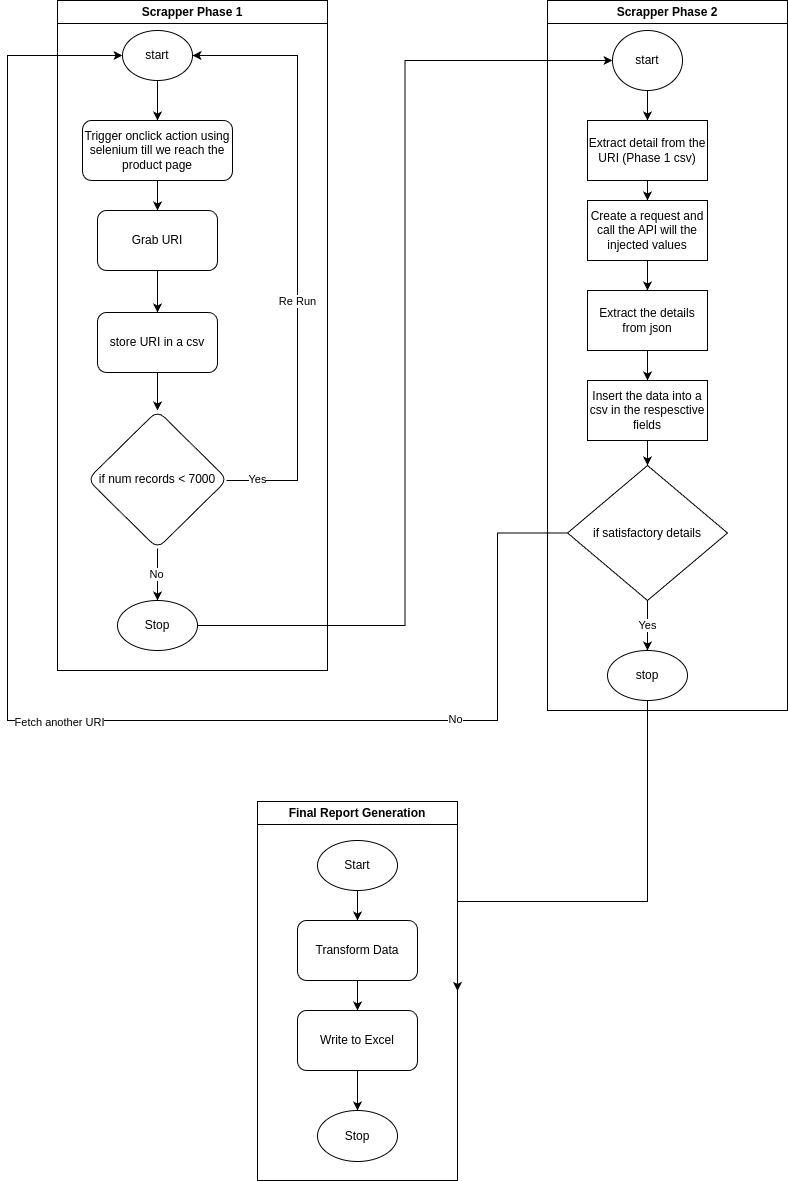

The diagram above was exported from draw.io. Its source (the exported page's mxGraphModel, read from the mxfile embedded in the PNG):
<mxGraphModel dx="1604" dy="843" grid="1" gridSize="10" guides="1" tooltips="1" connect="1" arrows="1" fold="1" page="1" pageScale="1" pageWidth="827" pageHeight="1169" math="0" shadow="0">
  <root>
    <mxCell id="0" />
    <mxCell id="1" parent="0" />
    <mxCell id="2Z0qbysIP6dJshwxN0yA-56" value="" style="group" vertex="1" connectable="0" parent="1">
      <mxGeometry x="20" y="40" width="780" height="1180" as="geometry" />
    </mxCell>
    <mxCell id="2Z0qbysIP6dJshwxN0yA-1" value="Scrapper Phase 1" style="swimlane;whiteSpace=wrap;html=1;" vertex="1" parent="2Z0qbysIP6dJshwxN0yA-56">
      <mxGeometry x="50" width="270" height="670" as="geometry" />
    </mxCell>
    <mxCell id="2Z0qbysIP6dJshwxN0yA-7" style="edgeStyle=orthogonalEdgeStyle;rounded=0;orthogonalLoop=1;jettySize=auto;html=1;" edge="1" parent="2Z0qbysIP6dJshwxN0yA-1" source="2Z0qbysIP6dJshwxN0yA-4" target="2Z0qbysIP6dJshwxN0yA-5">
      <mxGeometry relative="1" as="geometry" />
    </mxCell>
    <mxCell id="2Z0qbysIP6dJshwxN0yA-4" value="start" style="ellipse;whiteSpace=wrap;html=1;" vertex="1" parent="2Z0qbysIP6dJshwxN0yA-1">
      <mxGeometry x="65" y="30" width="70" height="50" as="geometry" />
    </mxCell>
    <mxCell id="2Z0qbysIP6dJshwxN0yA-9" value="" style="edgeStyle=orthogonalEdgeStyle;rounded=0;orthogonalLoop=1;jettySize=auto;html=1;" edge="1" parent="2Z0qbysIP6dJshwxN0yA-1" source="2Z0qbysIP6dJshwxN0yA-5" target="2Z0qbysIP6dJshwxN0yA-8">
      <mxGeometry relative="1" as="geometry" />
    </mxCell>
    <mxCell id="2Z0qbysIP6dJshwxN0yA-5" value="Trigger onclick action using selenium till we reach the product page" style="rounded=1;whiteSpace=wrap;html=1;" vertex="1" parent="2Z0qbysIP6dJshwxN0yA-1">
      <mxGeometry x="25" y="120" width="150" height="60" as="geometry" />
    </mxCell>
    <mxCell id="2Z0qbysIP6dJshwxN0yA-13" value="" style="edgeStyle=orthogonalEdgeStyle;rounded=0;orthogonalLoop=1;jettySize=auto;html=1;" edge="1" parent="2Z0qbysIP6dJshwxN0yA-1" source="2Z0qbysIP6dJshwxN0yA-8" target="2Z0qbysIP6dJshwxN0yA-12">
      <mxGeometry relative="1" as="geometry" />
    </mxCell>
    <mxCell id="2Z0qbysIP6dJshwxN0yA-8" value="Grab URI" style="whiteSpace=wrap;html=1;rounded=1;" vertex="1" parent="2Z0qbysIP6dJshwxN0yA-1">
      <mxGeometry x="40" y="210" width="120" height="60" as="geometry" />
    </mxCell>
    <mxCell id="2Z0qbysIP6dJshwxN0yA-15" value="" style="edgeStyle=orthogonalEdgeStyle;rounded=0;orthogonalLoop=1;jettySize=auto;html=1;" edge="1" parent="2Z0qbysIP6dJshwxN0yA-1" source="2Z0qbysIP6dJshwxN0yA-12" target="2Z0qbysIP6dJshwxN0yA-14">
      <mxGeometry relative="1" as="geometry" />
    </mxCell>
    <mxCell id="2Z0qbysIP6dJshwxN0yA-12" value="store URI in a csv" style="whiteSpace=wrap;html=1;rounded=1;" vertex="1" parent="2Z0qbysIP6dJshwxN0yA-1">
      <mxGeometry x="40" y="312" width="120" height="60" as="geometry" />
    </mxCell>
    <mxCell id="2Z0qbysIP6dJshwxN0yA-16" style="edgeStyle=orthogonalEdgeStyle;rounded=0;orthogonalLoop=1;jettySize=auto;html=1;entryX=1;entryY=0.5;entryDx=0;entryDy=0;" edge="1" parent="2Z0qbysIP6dJshwxN0yA-1" source="2Z0qbysIP6dJshwxN0yA-14" target="2Z0qbysIP6dJshwxN0yA-4">
      <mxGeometry relative="1" as="geometry">
        <Array as="points">
          <mxPoint x="240" y="480" />
          <mxPoint x="240" y="55" />
        </Array>
      </mxGeometry>
    </mxCell>
    <mxCell id="2Z0qbysIP6dJshwxN0yA-19" value="Re Run" style="edgeLabel;html=1;align=center;verticalAlign=middle;resizable=0;points=[];" vertex="1" connectable="0" parent="2Z0qbysIP6dJshwxN0yA-16">
      <mxGeometry x="-0.1649" y="1" relative="1" as="geometry">
        <mxPoint as="offset" />
      </mxGeometry>
    </mxCell>
    <mxCell id="2Z0qbysIP6dJshwxN0yA-20" value="Yes" style="edgeLabel;html=1;align=center;verticalAlign=middle;resizable=0;points=[];" vertex="1" connectable="0" parent="2Z0qbysIP6dJshwxN0yA-16">
      <mxGeometry x="-0.8952" y="2" relative="1" as="geometry">
        <mxPoint as="offset" />
      </mxGeometry>
    </mxCell>
    <mxCell id="2Z0qbysIP6dJshwxN0yA-18" value="" style="edgeStyle=orthogonalEdgeStyle;rounded=0;orthogonalLoop=1;jettySize=auto;html=1;" edge="1" parent="2Z0qbysIP6dJshwxN0yA-1" source="2Z0qbysIP6dJshwxN0yA-14" target="2Z0qbysIP6dJshwxN0yA-17">
      <mxGeometry relative="1" as="geometry" />
    </mxCell>
    <mxCell id="2Z0qbysIP6dJshwxN0yA-21" value="No" style="edgeLabel;html=1;align=center;verticalAlign=middle;resizable=0;points=[];" vertex="1" connectable="0" parent="2Z0qbysIP6dJshwxN0yA-18">
      <mxGeometry x="-0.0385" y="-2" relative="1" as="geometry">
        <mxPoint as="offset" />
      </mxGeometry>
    </mxCell>
    <mxCell id="2Z0qbysIP6dJshwxN0yA-14" value="if num records &amp;lt; 7000" style="rhombus;whiteSpace=wrap;html=1;rounded=1;" vertex="1" parent="2Z0qbysIP6dJshwxN0yA-1">
      <mxGeometry x="30" y="410" width="140" height="138" as="geometry" />
    </mxCell>
    <mxCell id="2Z0qbysIP6dJshwxN0yA-17" value="Stop" style="ellipse;whiteSpace=wrap;html=1;rounded=1;" vertex="1" parent="2Z0qbysIP6dJshwxN0yA-1">
      <mxGeometry x="60" y="600" width="80" height="50" as="geometry" />
    </mxCell>
    <mxCell id="2Z0qbysIP6dJshwxN0yA-2" value="Scrapper Phase 2" style="swimlane;whiteSpace=wrap;html=1;" vertex="1" parent="2Z0qbysIP6dJshwxN0yA-56">
      <mxGeometry x="540" width="240" height="710" as="geometry" />
    </mxCell>
    <mxCell id="2Z0qbysIP6dJshwxN0yA-25" value="" style="edgeStyle=orthogonalEdgeStyle;rounded=0;orthogonalLoop=1;jettySize=auto;html=1;" edge="1" parent="2Z0qbysIP6dJshwxN0yA-2" source="2Z0qbysIP6dJshwxN0yA-23" target="2Z0qbysIP6dJshwxN0yA-24">
      <mxGeometry relative="1" as="geometry" />
    </mxCell>
    <mxCell id="2Z0qbysIP6dJshwxN0yA-23" value="start" style="ellipse;whiteSpace=wrap;html=1;" vertex="1" parent="2Z0qbysIP6dJshwxN0yA-2">
      <mxGeometry x="65" y="30" width="70" height="60" as="geometry" />
    </mxCell>
    <mxCell id="2Z0qbysIP6dJshwxN0yA-27" value="" style="edgeStyle=orthogonalEdgeStyle;rounded=0;orthogonalLoop=1;jettySize=auto;html=1;" edge="1" parent="2Z0qbysIP6dJshwxN0yA-2" source="2Z0qbysIP6dJshwxN0yA-24" target="2Z0qbysIP6dJshwxN0yA-26">
      <mxGeometry relative="1" as="geometry" />
    </mxCell>
    <mxCell id="2Z0qbysIP6dJshwxN0yA-24" value="Extract detail from the URI (Phase 1 csv)" style="whiteSpace=wrap;html=1;" vertex="1" parent="2Z0qbysIP6dJshwxN0yA-2">
      <mxGeometry x="40" y="120" width="120" height="60" as="geometry" />
    </mxCell>
    <mxCell id="2Z0qbysIP6dJshwxN0yA-29" value="" style="edgeStyle=orthogonalEdgeStyle;rounded=0;orthogonalLoop=1;jettySize=auto;html=1;" edge="1" parent="2Z0qbysIP6dJshwxN0yA-2" source="2Z0qbysIP6dJshwxN0yA-26" target="2Z0qbysIP6dJshwxN0yA-28">
      <mxGeometry relative="1" as="geometry" />
    </mxCell>
    <mxCell id="2Z0qbysIP6dJshwxN0yA-26" value="Create a request and call the API will the injected values" style="whiteSpace=wrap;html=1;" vertex="1" parent="2Z0qbysIP6dJshwxN0yA-2">
      <mxGeometry x="40" y="200" width="120" height="60" as="geometry" />
    </mxCell>
    <mxCell id="2Z0qbysIP6dJshwxN0yA-31" value="" style="edgeStyle=orthogonalEdgeStyle;rounded=0;orthogonalLoop=1;jettySize=auto;html=1;" edge="1" parent="2Z0qbysIP6dJshwxN0yA-2" source="2Z0qbysIP6dJshwxN0yA-28" target="2Z0qbysIP6dJshwxN0yA-30">
      <mxGeometry relative="1" as="geometry" />
    </mxCell>
    <mxCell id="2Z0qbysIP6dJshwxN0yA-28" value="Extract the details from json" style="whiteSpace=wrap;html=1;" vertex="1" parent="2Z0qbysIP6dJshwxN0yA-2">
      <mxGeometry x="40" y="290" width="120" height="60" as="geometry" />
    </mxCell>
    <mxCell id="2Z0qbysIP6dJshwxN0yA-35" value="" style="edgeStyle=orthogonalEdgeStyle;rounded=0;orthogonalLoop=1;jettySize=auto;html=1;" edge="1" parent="2Z0qbysIP6dJshwxN0yA-2" source="2Z0qbysIP6dJshwxN0yA-30" target="2Z0qbysIP6dJshwxN0yA-34">
      <mxGeometry relative="1" as="geometry" />
    </mxCell>
    <mxCell id="2Z0qbysIP6dJshwxN0yA-30" value="Insert the data into a csv in the respesctive fields" style="whiteSpace=wrap;html=1;" vertex="1" parent="2Z0qbysIP6dJshwxN0yA-2">
      <mxGeometry x="40" y="380" width="120" height="60" as="geometry" />
    </mxCell>
    <mxCell id="2Z0qbysIP6dJshwxN0yA-39" value="" style="edgeStyle=orthogonalEdgeStyle;rounded=0;orthogonalLoop=1;jettySize=auto;html=1;" edge="1" parent="2Z0qbysIP6dJshwxN0yA-2" source="2Z0qbysIP6dJshwxN0yA-34" target="2Z0qbysIP6dJshwxN0yA-38">
      <mxGeometry relative="1" as="geometry" />
    </mxCell>
    <mxCell id="2Z0qbysIP6dJshwxN0yA-46" value="Yes" style="edgeLabel;html=1;align=center;verticalAlign=middle;resizable=0;points=[];" vertex="1" connectable="0" parent="2Z0qbysIP6dJshwxN0yA-39">
      <mxGeometry x="-0.05" y="-1" relative="1" as="geometry">
        <mxPoint as="offset" />
      </mxGeometry>
    </mxCell>
    <mxCell id="2Z0qbysIP6dJshwxN0yA-34" value="if satisfactory details" style="rhombus;whiteSpace=wrap;html=1;" vertex="1" parent="2Z0qbysIP6dJshwxN0yA-2">
      <mxGeometry x="20" y="465" width="160" height="135" as="geometry" />
    </mxCell>
    <mxCell id="2Z0qbysIP6dJshwxN0yA-38" value="stop" style="ellipse;whiteSpace=wrap;html=1;" vertex="1" parent="2Z0qbysIP6dJshwxN0yA-2">
      <mxGeometry x="60" y="650" width="80" height="50" as="geometry" />
    </mxCell>
    <mxCell id="2Z0qbysIP6dJshwxN0yA-3" value="Final Report Generation" style="swimlane;whiteSpace=wrap;html=1;startSize=23;" vertex="1" parent="2Z0qbysIP6dJshwxN0yA-56">
      <mxGeometry x="250" y="801" width="200" height="379" as="geometry" />
    </mxCell>
    <mxCell id="2Z0qbysIP6dJshwxN0yA-51" value="" style="edgeStyle=orthogonalEdgeStyle;rounded=0;orthogonalLoop=1;jettySize=auto;html=1;" edge="1" parent="2Z0qbysIP6dJshwxN0yA-3" source="2Z0qbysIP6dJshwxN0yA-48" target="2Z0qbysIP6dJshwxN0yA-50">
      <mxGeometry relative="1" as="geometry" />
    </mxCell>
    <mxCell id="2Z0qbysIP6dJshwxN0yA-48" value="Start" style="ellipse;whiteSpace=wrap;html=1;rounded=1;" vertex="1" parent="2Z0qbysIP6dJshwxN0yA-3">
      <mxGeometry x="60" y="39" width="80" height="50" as="geometry" />
    </mxCell>
    <mxCell id="2Z0qbysIP6dJshwxN0yA-53" value="" style="edgeStyle=orthogonalEdgeStyle;rounded=0;orthogonalLoop=1;jettySize=auto;html=1;" edge="1" parent="2Z0qbysIP6dJshwxN0yA-3" source="2Z0qbysIP6dJshwxN0yA-50" target="2Z0qbysIP6dJshwxN0yA-52">
      <mxGeometry relative="1" as="geometry" />
    </mxCell>
    <mxCell id="2Z0qbysIP6dJshwxN0yA-50" value="Transform Data" style="whiteSpace=wrap;html=1;rounded=1;" vertex="1" parent="2Z0qbysIP6dJshwxN0yA-3">
      <mxGeometry x="40" y="119" width="120" height="60" as="geometry" />
    </mxCell>
    <mxCell id="2Z0qbysIP6dJshwxN0yA-55" value="" style="edgeStyle=orthogonalEdgeStyle;rounded=0;orthogonalLoop=1;jettySize=auto;html=1;" edge="1" parent="2Z0qbysIP6dJshwxN0yA-3" source="2Z0qbysIP6dJshwxN0yA-52" target="2Z0qbysIP6dJshwxN0yA-54">
      <mxGeometry relative="1" as="geometry" />
    </mxCell>
    <mxCell id="2Z0qbysIP6dJshwxN0yA-52" value="Write to Excel" style="whiteSpace=wrap;html=1;rounded=1;" vertex="1" parent="2Z0qbysIP6dJshwxN0yA-3">
      <mxGeometry x="40" y="209" width="120" height="60" as="geometry" />
    </mxCell>
    <mxCell id="2Z0qbysIP6dJshwxN0yA-54" value="Stop" style="ellipse;whiteSpace=wrap;html=1;rounded=1;" vertex="1" parent="2Z0qbysIP6dJshwxN0yA-3">
      <mxGeometry x="60" y="309" width="80" height="51" as="geometry" />
    </mxCell>
    <mxCell id="2Z0qbysIP6dJshwxN0yA-40" style="edgeStyle=orthogonalEdgeStyle;rounded=0;orthogonalLoop=1;jettySize=auto;html=1;entryX=0;entryY=0.5;entryDx=0;entryDy=0;" edge="1" parent="2Z0qbysIP6dJshwxN0yA-56" source="2Z0qbysIP6dJshwxN0yA-34" target="2Z0qbysIP6dJshwxN0yA-4">
      <mxGeometry relative="1" as="geometry">
        <Array as="points">
          <mxPoint x="490" y="533" />
          <mxPoint x="490" y="720" />
          <mxPoint y="720" />
          <mxPoint y="55" />
        </Array>
      </mxGeometry>
    </mxCell>
    <mxCell id="2Z0qbysIP6dJshwxN0yA-41" value="No" style="edgeLabel;html=1;align=center;verticalAlign=middle;resizable=0;points=[];" vertex="1" connectable="0" parent="2Z0qbysIP6dJshwxN0yA-40">
      <mxGeometry x="-0.3571" y="-2" relative="1" as="geometry">
        <mxPoint x="191" as="offset" />
      </mxGeometry>
    </mxCell>
    <mxCell id="2Z0qbysIP6dJshwxN0yA-42" value="Fetch another URI" style="edgeLabel;html=1;align=center;verticalAlign=middle;resizable=0;points=[];" vertex="1" connectable="0" parent="2Z0qbysIP6dJshwxN0yA-40">
      <mxGeometry x="-0.0889" y="1" relative="1" as="geometry">
        <mxPoint as="offset" />
      </mxGeometry>
    </mxCell>
    <mxCell id="2Z0qbysIP6dJshwxN0yA-45" style="edgeStyle=orthogonalEdgeStyle;rounded=0;orthogonalLoop=1;jettySize=auto;html=1;entryX=0;entryY=0.5;entryDx=0;entryDy=0;" edge="1" parent="2Z0qbysIP6dJshwxN0yA-56" source="2Z0qbysIP6dJshwxN0yA-17" target="2Z0qbysIP6dJshwxN0yA-23">
      <mxGeometry relative="1" as="geometry" />
    </mxCell>
    <mxCell id="2Z0qbysIP6dJshwxN0yA-47" style="edgeStyle=orthogonalEdgeStyle;rounded=0;orthogonalLoop=1;jettySize=auto;html=1;entryX=1;entryY=0.5;entryDx=0;entryDy=0;" edge="1" parent="2Z0qbysIP6dJshwxN0yA-56" source="2Z0qbysIP6dJshwxN0yA-38" target="2Z0qbysIP6dJshwxN0yA-3">
      <mxGeometry relative="1" as="geometry">
        <Array as="points">
          <mxPoint x="640" y="901" />
        </Array>
      </mxGeometry>
    </mxCell>
  </root>
</mxGraphModel>